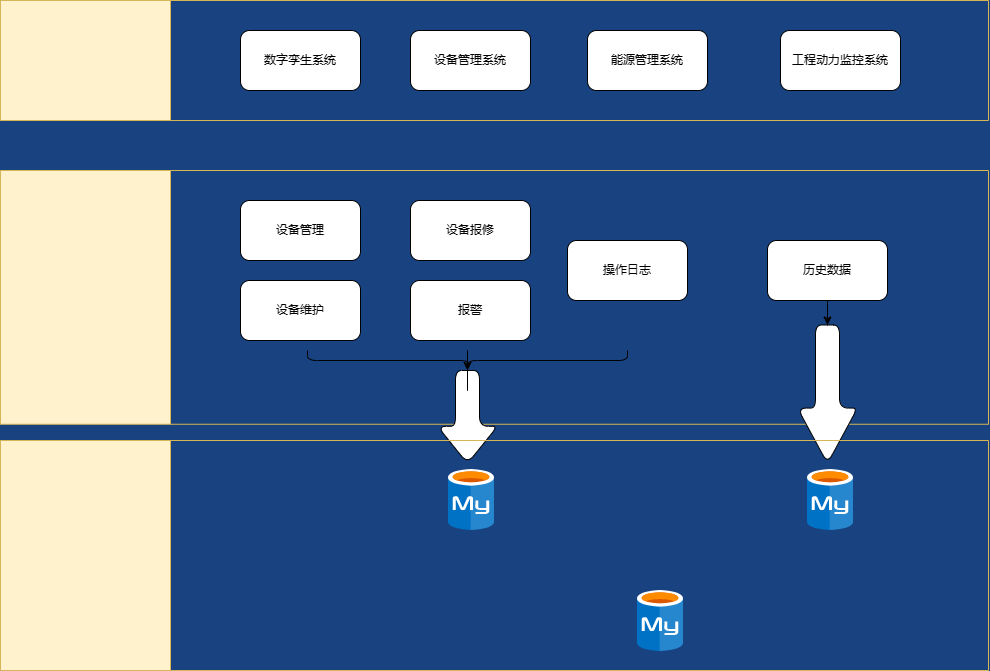

The diagram above was exported from draw.io. Its source (the exported page's mxGraphModel, read from the mxfile embedded in the PNG):
<mxGraphModel dx="1620" dy="927" grid="1" gridSize="10" guides="1" tooltips="1" connect="1" arrows="1" fold="1" page="1" pageScale="1.5" pageWidth="1169" pageHeight="826" background="#184380" math="0" shadow="0">
  <root>
    <mxCell id="0" style=";html=1;" />
    <mxCell id="1" style=";html=1;" parent="0" />
    <mxCell id="n2bygOcOZDY8PBuSmTHd-1" value="" style="swimlane;horizontal=0;whiteSpace=wrap;html=1;startSize=170;fillColor=#fff2cc;strokeColor=#d6b656;rounded=0;" vertex="1" parent="1">
      <mxGeometry x="383" y="110" width="988" height="120" as="geometry" />
    </mxCell>
    <mxCell id="n2bygOcOZDY8PBuSmTHd-3" value="数字孪生系统" style="rounded=1;whiteSpace=wrap;html=1;" vertex="1" parent="n2bygOcOZDY8PBuSmTHd-1">
      <mxGeometry x="240" y="30" width="120" height="60" as="geometry" />
    </mxCell>
    <mxCell id="n2bygOcOZDY8PBuSmTHd-4" value="设备管理系统" style="rounded=1;whiteSpace=wrap;html=1;" vertex="1" parent="n2bygOcOZDY8PBuSmTHd-1">
      <mxGeometry x="410" y="30" width="120" height="60" as="geometry" />
    </mxCell>
    <mxCell id="n2bygOcOZDY8PBuSmTHd-6" value="工程动力监控系统" style="rounded=1;whiteSpace=wrap;html=1;" vertex="1" parent="n2bygOcOZDY8PBuSmTHd-1">
      <mxGeometry x="780" y="30" width="120" height="60" as="geometry" />
    </mxCell>
    <mxCell id="n2bygOcOZDY8PBuSmTHd-5" value="能源管理系统" style="rounded=1;whiteSpace=wrap;html=1;" vertex="1" parent="n2bygOcOZDY8PBuSmTHd-1">
      <mxGeometry x="587" y="30" width="120" height="60" as="geometry" />
    </mxCell>
    <mxCell id="n2bygOcOZDY8PBuSmTHd-7" value="" style="swimlane;horizontal=0;whiteSpace=wrap;html=1;startSize=170;fillColor=#fff2cc;strokeColor=#d6b656;rounded=0;" vertex="1" parent="1">
      <mxGeometry x="383" y="280" width="988" height="253.75" as="geometry" />
    </mxCell>
    <mxCell id="n2bygOcOZDY8PBuSmTHd-8" value="设备管理" style="rounded=1;whiteSpace=wrap;html=1;" vertex="1" parent="n2bygOcOZDY8PBuSmTHd-7">
      <mxGeometry x="240" y="30" width="120" height="60" as="geometry" />
    </mxCell>
    <mxCell id="n2bygOcOZDY8PBuSmTHd-9" value="设备报修" style="rounded=1;whiteSpace=wrap;html=1;" vertex="1" parent="n2bygOcOZDY8PBuSmTHd-7">
      <mxGeometry x="410" y="30" width="120" height="60" as="geometry" />
    </mxCell>
    <mxCell id="n2bygOcOZDY8PBuSmTHd-10" value="操作日志" style="rounded=1;whiteSpace=wrap;html=1;" vertex="1" parent="n2bygOcOZDY8PBuSmTHd-7">
      <mxGeometry x="567" y="70" width="120" height="60" as="geometry" />
    </mxCell>
    <mxCell id="n2bygOcOZDY8PBuSmTHd-23" value="" style="edgeStyle=orthogonalEdgeStyle;rounded=0;orthogonalLoop=1;jettySize=auto;html=1;" edge="1" parent="n2bygOcOZDY8PBuSmTHd-7" source="n2bygOcOZDY8PBuSmTHd-11" target="n2bygOcOZDY8PBuSmTHd-22">
      <mxGeometry relative="1" as="geometry" />
    </mxCell>
    <mxCell id="n2bygOcOZDY8PBuSmTHd-11" value="历史数据" style="rounded=1;whiteSpace=wrap;html=1;" vertex="1" parent="n2bygOcOZDY8PBuSmTHd-7">
      <mxGeometry x="767" y="70" width="120" height="60" as="geometry" />
    </mxCell>
    <mxCell id="n2bygOcOZDY8PBuSmTHd-12" value="报警" style="rounded=1;whiteSpace=wrap;html=1;" vertex="1" parent="n2bygOcOZDY8PBuSmTHd-7">
      <mxGeometry x="410" y="110" width="120" height="60" as="geometry" />
    </mxCell>
    <mxCell id="n2bygOcOZDY8PBuSmTHd-13" value="设备维护" style="rounded=1;whiteSpace=wrap;html=1;" vertex="1" parent="n2bygOcOZDY8PBuSmTHd-7">
      <mxGeometry x="240" y="110" width="120" height="60" as="geometry" />
    </mxCell>
    <mxCell id="n2bygOcOZDY8PBuSmTHd-22" value="" style="shape=singleArrow;whiteSpace=wrap;html=1;arrowWidth=0.4;arrowSize=0.4;rounded=1;rotation=90;" vertex="1" parent="n2bygOcOZDY8PBuSmTHd-7">
      <mxGeometry x="757.75" y="193.75" width="138.5" height="60" as="geometry" />
    </mxCell>
    <mxCell id="n2bygOcOZDY8PBuSmTHd-24" value="" style="shape=curlyBracket;whiteSpace=wrap;html=1;rounded=1;flipH=1;labelPosition=right;verticalLabelPosition=middle;align=left;verticalAlign=middle;size=0.5;rotation=90;" vertex="1" parent="n2bygOcOZDY8PBuSmTHd-7">
      <mxGeometry x="457" y="30" width="20" height="320" as="geometry" />
    </mxCell>
    <mxCell id="n2bygOcOZDY8PBuSmTHd-28" value="" style="shape=singleArrow;whiteSpace=wrap;html=1;arrowWidth=0.4;arrowSize=0.4;align=left;rounded=1;rotation=90;" vertex="1" parent="n2bygOcOZDY8PBuSmTHd-7">
      <mxGeometry x="420.5" y="216.5" width="93" height="60" as="geometry" />
    </mxCell>
    <mxCell id="n2bygOcOZDY8PBuSmTHd-29" value="" style="edgeStyle=orthogonalEdgeStyle;rounded=0;orthogonalLoop=1;jettySize=auto;html=1;" edge="1" parent="n2bygOcOZDY8PBuSmTHd-7" source="n2bygOcOZDY8PBuSmTHd-24" target="n2bygOcOZDY8PBuSmTHd-28">
      <mxGeometry relative="1" as="geometry" />
    </mxCell>
    <mxCell id="n2bygOcOZDY8PBuSmTHd-14" value="" style="swimlane;horizontal=0;whiteSpace=wrap;html=1;startSize=170;fillColor=#fff2cc;strokeColor=#d6b656;rounded=0;" vertex="1" parent="1">
      <mxGeometry x="383" y="550" width="988" height="230" as="geometry" />
    </mxCell>
    <mxCell id="n2bygOcOZDY8PBuSmTHd-20" value="" style="shape=image;verticalLabelPosition=bottom;labelBackgroundColor=#ffffff;verticalAlign=top;aspect=fixed;imageAspect=0;image=data:image/svg+xml,(base64 omitted: 4932 chars);" vertex="1" parent="n2bygOcOZDY8PBuSmTHd-14">
      <mxGeometry x="448" y="29" width="46" height="61" as="geometry" />
    </mxCell>
    <mxCell id="n2bygOcOZDY8PBuSmTHd-19" value="" style="shape=image;verticalLabelPosition=bottom;labelBackgroundColor=#ffffff;verticalAlign=top;aspect=fixed;imageAspect=0;image=data:image/svg+xml,(base64 omitted: 4932 chars);" vertex="1" parent="n2bygOcOZDY8PBuSmTHd-14">
      <mxGeometry x="807" y="29" width="46" height="61" as="geometry" />
    </mxCell>
    <mxCell id="n2bygOcOZDY8PBuSmTHd-31" value="" style="shape=image;verticalLabelPosition=bottom;labelBackgroundColor=#ffffff;verticalAlign=top;aspect=fixed;imageAspect=0;image=data:image/svg+xml,(base64 omitted: 4932 chars);" vertex="1" parent="n2bygOcOZDY8PBuSmTHd-14">
      <mxGeometry x="637" y="150" width="46" height="61" as="geometry" />
    </mxCell>
  </root>
</mxGraphModel>